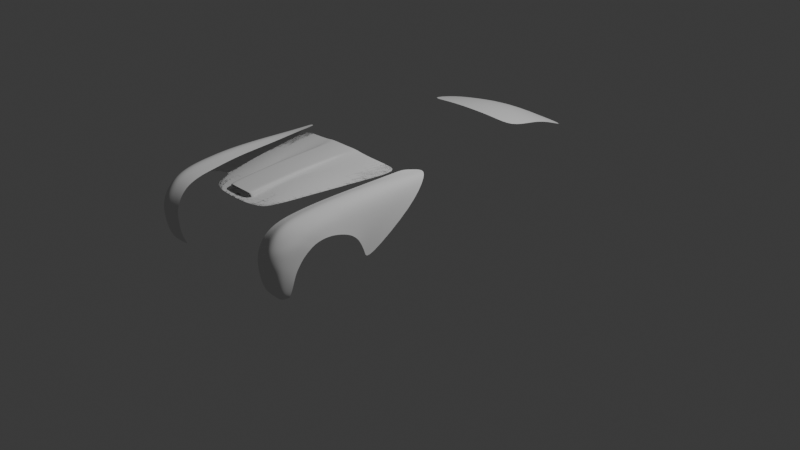 # Source: 7.blend  (saved by Blender 4.0.36; exported with 4.5.12 LTS)
import bpy
from mathutils import Matrix  # noqa: F401  (used for matrix-valued properties, if any)

bpy.ops.wm.read_factory_settings(use_empty=True)
scene = bpy.context.scene
scene.name = 'Scene'

# ---- collections
col_collection = bpy.data.collections.new('Collection'); scene.collection.children.link(col_collection)
col_reference = bpy.data.collections.new('Reference'); scene.collection.children.link(col_reference)

# ---- world
world_world = bpy.data.worlds.new('World'); scene.world = world_world
world_world.use_nodes = True; world_world.node_tree.nodes.clear()
_N = world_world.node_tree.nodes; _L = world_world.node_tree.links
n0 = _N.new('ShaderNodeOutputWorld'); n0.name = 'World Output'; n0.location = (300, 300)
n1 = _N.new('ShaderNodeBackground'); n1.name = 'Background'; n1.location = (10, 300)
n1.inputs[0].default_value = (0.05088, 0.05088, 0.05088, 1.0)
_L.new(n1.outputs[0], n0.inputs[0])
n0.is_active_output = True
world_world.color = (0.05088, 0.05088, 0.05088)
world_world.use_sun_shadow = False
world_world.sun_shadow_jitter_overblur = 0.0

# ---- cameras
cam_camera = bpy.data.cameras.new('Camera')
cam_camera.clip_end = 100.0
cam_camera.ortho_scale = 7.314

# ---- lights
light_light = bpy.data.lights.new('Light', 'POINT')
light_light.transmission_factor = 0.0
light_light.use_soft_falloff = False
light_light.energy = 1000.0
light_light.shadow_soft_size = 0.1
light_light.shadow_maximum_resolution = 0.006
light_light.use_absolute_resolution = True

# ---- meshes
me_plane = bpy.data.meshes.new('Plane')
me_plane.from_pydata([(1.117, -1.038, -0.03583), (0.8867, 0.9799, -0.1449), (0.0, -1.088, 0.03806), (0.0, 1.084, -0.1273), (0.6143, -1.059, 0.01803), (0.4458, 1.046, -0.1355), (1.056, -0.3773, 0.005515), (0.0, -0.392, 0.1555), (0.5489, -0.3872, 0.1041), (0.9207, 0.268, -0.0226), (0.0, 0.3583, 0.07112), (0.489, 0.3323, 0.03841)], [], [(11, 9, 1, 5), (10, 11, 5, 3), (2, 4, 8, 7), (4, 0, 6, 8), (7, 8, 11, 10), (8, 6, 9, 11)])
me_plane.polygons.foreach_set('use_smooth', [True] * 6)
_uv = me_plane.uv_layers.new(name='UVMap')
_uv.uv.foreach_set('vector', [0.7558, 0.6208, 1.0, 0.6208, 1.0, 1.0, 0.7558, 1.0, 0.5, 0.6208, 0.7558, 0.6208, 0.7558, 1.0, 0.5, 1.0, 0.5, 0.0, 0.7558, 0.0, 0.7558, 0.2893, 0.5, 0.2893, 0.7558, 0.0, 1.0, 0.0, 1.0, 0.2893, 0.7558, 0.2893, 0.5, 0.2893, 0.7558, 0.2893, 0.7558, 0.6208, 0.5, 0.6208, 0.7558, 0.2893, 1.0, 0.2893, 1.0, 0.6208, 0.7558, 0.6208])
me_plane.materials.append(None)
me_plane.update()
me_plane_001 = bpy.data.meshes.new('Plane.001')
me_plane_001.from_pydata([(0.5433, -0.8505, -0.0173), (1.062, 1.193, -0.09552), (0.0, -0.9774, -4.631e-05), (0.0, 1.056, 0.05282), (0.838, 0.09689, -0.03318), (0.7044, -0.4551, -0.01697), (0.318, -0.9516, -0.002179), (0.5883, 1.1, -0.00911), (0.4695, 0.05405, 0.0417), (0.3893, -0.5022, 0.03719), (0.6202, -0.6919, -0.0206), (0.0, -0.887, 0.009204), (0.3412, -0.8153, 0.01057), (0.9415, 0.6365, -0.06465), (0.5326, 0.5986, 0.01112), (0.2491, 1.077, 0.03868), (0.2379, 0.03262, 0.04446), (0.2395, -0.5486, 0.03842), (0.1905, -0.964, -0.001154), (0.24, -0.8269, 0.00971), (0.2418, 0.578, 0.0285), (0.4515, -0.9052, -0.01005), (0.8301, 1.141, -0.04761), (0.6671, 0.0805, 0.01052), (0.5651, -0.4733, 0.01765), (0.4925, -0.7518, 0.01069), (0.7517, 0.6222, -0.01975), (0.0, 0.558, 0.07758), (0.0, -0.5463, 0.09779), (0.0, 0.01228, 0.09943), (0.2402, 0.03306, 0.09182), (0.0, -0.8572, 0.08966), (0.2418, -0.5478, 0.09117), (0.2429, -0.8199, 0.08475), (0.2441, 0.5777, 0.0667), (0.1711, 1.07, 0.04296), (0.1601, -0.8847, 0.005995), (0.1328, -0.968, -0.0008191), (0.1649, 0.02677, 0.09412), (0.166, -0.5473, 0.09317), (0.1594, -0.8548, 0.08815), (0.1676, 0.5717, 0.06999), (0.0, -0.8572, 0.08966), (0.0, -0.8604, 0.008139), (0.1597, -0.8581, 0.005581), (0.2298, -0.8406, 0.0676), (0.2317, -0.8222, 0.005561), (0.1594, -0.8548, 0.08815), (0.0, -0.8231, 0.0883), (0.0, -0.8259, 0.0124), (0.1599, -0.8234, 0.01093), (0.2318, -0.8196, 0.08613), (0.2295, -0.8221, 0.01395), (0.1589, -0.8207, 0.08678), (0.0, -0.7179, 0.06842), (0.0, -0.72, 0.01532), (0.1819, -0.7184, 0.01435), (0.2279, -0.7156, 0.06703), (0.2265, -0.7174, 0.01799), (0.1812, -0.7163, 0.06745)], [], [(26, 13, 1, 22), (24, 5, 4, 23), (25, 10, 5, 24), (19, 12, 9, 17), (17, 9, 8, 16), (20, 14, 7, 15), (18, 6, 12, 19), (21, 0, 10, 25), (16, 8, 14, 20), (23, 4, 13, 26), (37, 18, 19, 36), (20, 15, 34), (40, 31, 42, 47), (19, 17, 32, 33), (8, 23, 26, 14), (6, 21, 25, 12), (12, 25, 24, 9), (9, 24, 23, 8), (14, 26, 22, 7), (38, 30, 34, 41), (41, 34, 15, 35), (39, 32, 30, 38), (40, 33, 32, 39), (17, 16, 30, 32), (16, 20, 34, 30), (31, 40, 39, 28), (28, 39, 38, 29), (27, 41, 35, 3), (29, 38, 41, 27), (11, 36, 44, 43), (2, 37, 36, 11), (44, 46, 52, 50), (43, 44, 50, 49), (36, 19, 46, 44), (19, 33, 45, 46), (33, 40, 47, 45), (50, 52, 58, 56), (49, 50, 56, 55), (46, 45, 51, 52), (45, 47, 53, 51), (47, 42, 48, 53), (56, 58, 57, 59), (55, 56, 59, 54), (52, 51, 57, 58), (51, 53, 59, 57), (53, 48, 54, 59)])
me_plane_001.polygons.foreach_set('use_smooth', [True] * 46)
_k = {(19, 33): 0.2767, (45, 46): 0.7596, (42, 47): 0.7596, (45, 47): 0.7596}
me_plane_001.attributes.new('crease_edge', 'FLOAT', 'EDGE').data.foreach_set('value', [_k.get((min(e.vertices), max(e.vertices)), 0.0) for e in me_plane_001.edges])
_uv = me_plane_001.uv_layers.new(name='UVMap')
_uv.uv.foreach_set('vector', [0.9155, 0.7515, 1.0, 0.7515, 1.0, 1.0, 0.9155, 1.0, 0.9155, 0.2004, 1.0, 0.2004, 1.0, 0.481, 0.9155, 0.481, 0.9155, 0.05908, 1.0, 0.05908, 1.0, 0.2004, 0.9155, 0.2004, 0.6753, 0.04712, 0.7926, 0.05908, 0.7926, 0.2004, 0.6753, 0.1875, 0.6753, 0.1875, 0.7926, 0.2004, 0.7926, 0.481, 0.6455, 0.481, 0.6411, 0.7515, 0.7926, 0.7515, 0.7926, 1.0, 0.6276, 1.0, 0.6753, 0.0, 0.7926, 0.0, 0.7926, 0.05908, 0.6753, 0.04712, 0.9155, 0.0, 1.0, 0.0, 1.0, 0.05908, 0.9155, 0.05908, 0.6455, 0.481, 0.7926, 0.481, 0.7926, 0.7515, 0.6411, 0.7515, 0.9155, 0.481, 1.0, 0.481, 1.0, 0.7515, 0.9155, 0.7515, 0.6222, 0.0, 0.6753, 0.0, 0.6753, 0.04712, 0.6222, 0.0494, 0.6411, 0.7515, 0.6276, 1.0, 0.6411, 0.7515, 0.6222, 0.0494, 0.5, 0.05465, 0.5, 0.05465, 0.6222, 0.0494, 0.6753, 0.04712, 0.6753, 0.1875, 0.6753, 0.1875, 0.6753, 0.04712, 0.7926, 0.481, 0.9155, 0.481, 0.9155, 0.7515, 0.7926, 0.7515, 0.7926, 0.0, 0.9155, 0.0, 0.9155, 0.05908, 0.7926, 0.05908, 0.7926, 0.05908, 0.9155, 0.05908, 0.9155, 0.2004, 0.7926, 0.2004, 0.7926, 0.2004, 0.9155, 0.2004, 0.9155, 0.481, 0.7926, 0.481, 0.7926, 0.7515, 0.9155, 0.7515, 0.9155, 1.0, 0.7926, 1.0, 0.6014, 0.481, 0.6455, 0.481, 0.6411, 0.7515, 0.5984, 0.7515, 0.5984, 0.7515, 0.6411, 0.7515, 0.6276, 1.0, 0.589, 1.0, 0.6222, 0.1914, 0.6753, 0.1875, 0.6455, 0.481, 0.6014, 0.481, 0.6222, 0.0494, 0.6753, 0.04712, 0.6753, 0.1875, 0.6222, 0.1914, 0.6753, 0.1875, 0.6455, 0.481, 0.6455, 0.481, 0.6753, 0.1875, 0.6455, 0.481, 0.6411, 0.7515, 0.6411, 0.7515, 0.6455, 0.481, 0.5, 0.05465, 0.6222, 0.0494, 0.6222, 0.1914, 0.5, 0.2004, 0.5, 0.2004, 0.6222, 0.1914, 0.6014, 0.481, 0.5, 0.481, 0.5, 0.7515, 0.5984, 0.7515, 0.589, 1.0, 0.5, 1.0, 0.5, 0.481, 0.6014, 0.481, 0.5984, 0.7515, 0.5, 0.7515, 0.5, 0.05465, 0.6222, 0.0494, 0.6222, 0.0494, 0.5, 0.05465, 0.5, 0.0, 0.6222, 0.0, 0.6222, 0.0494, 0.5, 0.05465, 0.6222, 0.0494, 0.6753, 0.04712, 0.6752, 0.04713, 0.6222, 0.0494, 0.5, 0.05465, 0.6222, 0.0494, 0.6222, 0.0494, 0.5, 0.05465, 0.6222, 0.0494, 0.6753, 0.04712, 0.6753, 0.04712, 0.6222, 0.0494, 0.6753, 0.04712, 0.6753, 0.04712, 0.6753, 0.04712, 0.6753, 0.04712, 0.6753, 0.04712, 0.6222, 0.0494, 0.6222, 0.0494, 0.6753, 0.04712, 0.6222, 0.0494, 0.6752, 0.04713, 0.6753, 0.04712, 0.6222, 0.0494, 0.5, 0.05465, 0.6222, 0.0494, 0.6222, 0.0494, 0.5, 0.05465, 0.6753, 0.04712, 0.6753, 0.04712, 0.6753, 0.04712, 0.6752, 0.04713, 0.6753, 0.04712, 0.6222, 0.0494, 0.6222, 0.0494, 0.6753, 0.04712, 0.6222, 0.0494, 0.5, 0.05465, 0.5, 0.05465, 0.6222, 0.0494, 0.6222, 0.0494, 0.6753, 0.04712, 0.6753, 0.04712, 0.6222, 0.0494, 0.5, 0.05465, 0.6222, 0.0494, 0.6222, 0.0494, 0.5, 0.05465, 0.6752, 0.04713, 0.6753, 0.04712, 0.6753, 0.04712, 0.6753, 0.04712, 0.6753, 0.04712, 0.6222, 0.0494, 0.6222, 0.0494, 0.6753, 0.04712, 0.6222, 0.0494, 0.5, 0.05465, 0.5, 0.05465, 0.6222, 0.0494])
me_plane_001.update()
me_plane_002 = bpy.data.meshes.new('Plane.002')
me_plane_002.from_pydata([(0.5433, -0.8505, -0.0173), (1.062, 1.193, -0.09552), (0.0, -0.9774, -4.631e-05), (0.0, 1.055, 0.02999), (0.838, 0.09689, -0.03318), (0.0, 0.01218, 0.05647), (0.7044, -0.4551, -0.01697), (0.0, -0.5472, 0.04443), (0.318, -0.9516, -0.002179), (0.5883, 1.1, -0.00911), (0.4695, 0.05473, 0.05015), (0.3893, -0.5018, 0.04183), (0.6202, -0.6919, -0.0206), (0.0, -0.851, 0.007288), (0.3412, -0.8157, 0.005158), (0.9415, 0.6365, -0.06465), (0.0, 0.5577, 0.03191), (0.5326, 0.598, 0.003658), (0.3406, 1.084, 0.01057), (0.2812, 0.03723, 0.0473), (0.2326, -0.5198, 0.04635), (0.1905, -0.964, -0.001154), (0.2044, -0.8299, 0.006012), (0.3122, 0.5821, 0.01841), (0.4515, -0.9052, -0.01005), (0.8301, 1.141, -0.04761), (0.6671, 0.08102, 0.01696), (0.5651, -0.4729, 0.0215), (0.4925, -0.7518, 0.01069), (0.7517, 0.6222, -0.01975)], [], [(29, 15, 1, 25), (27, 6, 4, 26), (28, 12, 6, 27), (22, 14, 11, 20), (20, 11, 10, 19), (23, 17, 9, 18), (21, 8, 14, 22), (24, 0, 12, 28), (19, 10, 17, 23), (26, 4, 15, 29), (5, 19, 23, 16), (2, 21, 22, 13), (16, 23, 18, 3), (7, 20, 19, 5), (13, 22, 20, 7), (10, 26, 29, 17), (8, 24, 28, 14), (14, 28, 27, 11), (11, 27, 26, 10), (17, 29, 25, 9)])
me_plane_002.polygons.foreach_set('use_smooth', [True] * 20)
_uv = me_plane_002.uv_layers.new(name='UVMap')
_uv.uv.foreach_set('vector', [0.9155, 0.7515, 1.0, 0.7515, 1.0, 1.0, 0.9155, 1.0, 0.9155, 0.2004, 1.0, 0.2004, 1.0, 0.481, 0.9155, 0.481, 0.9155, 0.05908, 1.0, 0.05908, 1.0, 0.2004, 0.9155, 0.2004, 0.6753, 0.05908, 0.7926, 0.05908, 0.7926, 0.2004, 0.6753, 0.2004, 0.6753, 0.2004, 0.7926, 0.2004, 0.7926, 0.481, 0.6753, 0.481, 0.6753, 0.7515, 0.7926, 0.7515, 0.7926, 1.0, 0.6753, 1.0, 0.6753, 0.0, 0.7926, 0.0, 0.7926, 0.05908, 0.6753, 0.05908, 0.9155, 0.0, 1.0, 0.0, 1.0, 0.05908, 0.9155, 0.05908, 0.6753, 0.481, 0.7926, 0.481, 0.7926, 0.7515, 0.6753, 0.7515, 0.9155, 0.481, 1.0, 0.481, 1.0, 0.7515, 0.9155, 0.7515, 0.5, 0.481, 0.6753, 0.481, 0.6753, 0.7515, 0.5, 0.7515, 0.5, 0.0, 0.6753, 0.0, 0.6753, 0.05908, 0.5, 0.05908, 0.5, 0.7515, 0.6753, 0.7515, 0.6753, 1.0, 0.5, 1.0, 0.5, 0.2004, 0.6753, 0.2004, 0.6753, 0.481, 0.5, 0.481, 0.5, 0.05908, 0.6753, 0.05908, 0.6753, 0.2004, 0.5, 0.2004, 0.7926, 0.481, 0.9155, 0.481, 0.9155, 0.7515, 0.7926, 0.7515, 0.7926, 0.0, 0.9155, 0.0, 0.9155, 0.05908, 0.7926, 0.05908, 0.7926, 0.05908, 0.9155, 0.05908, 0.9155, 0.2004, 0.7926, 0.2004, 0.7926, 0.2004, 0.9155, 0.2004, 0.9155, 0.481, 0.7926, 0.481, 0.7926, 0.7515, 0.9155, 0.7515, 0.9155, 1.0, 0.7926, 1.0])
me_plane_002.update()
me_plane_003 = bpy.data.meshes.new('Plane.003')
me_plane_003.from_pydata([(0.8161, -2.121, 0.2422), (0.7438, -2.142, 0.2638), (0.7529, -2.177, 0.3157), (0.7561, -2.197, 0.3703), (0.7592, -2.214, 0.4396), (0.7623, -2.226, 0.5197), (0.7623, -2.23, 0.5995), (0.7623, -2.217, 0.6698), (0.7623, -2.19, 0.7326), (0.7636, -2.133, 0.8153), (0.7626, -2.05, 0.8787), (0.7623, -1.917, 0.916), (0.7623, -1.761, 0.9349), (0.7623, -1.6, 0.949), (0.7623, -1.379, 0.956), (0.7623, -1.08, 0.9535), (0.7623, -0.7011, 0.9309), (0.7623, -0.435, 0.9183), (0.738, -2.118, 0.2356), (0.6011, -2.104, 0.23), (0.6008, -2.128, 0.2727), (0.6003, -2.152, 0.3288), (0.601, -2.166, 0.3814), (0.5995, -2.177, 0.4362), (0.5988, -2.185, 0.5119), (0.5982, -2.187, 0.597), (0.5976, -2.165, 0.6623), (0.5971, -2.135, 0.7275), (0.6002, -2.061, 0.8036), (0.6031, -1.953, 0.8482), (0.6089, -1.849, 0.8692), (0.6138, -1.73, 0.8842), (0.6246, -1.602, 0.9004), (0.6435, -1.379, 0.9176), (0.6584, -1.063, 0.926), (0.6884, -0.7011, 0.9422), (0.6918, -0.6014, 0.9441), (0.6011, -2.104, 0.23), (0.8299, -2.153, 0.3163), (0.8248, -2.134, 0.2677), (0.8362, -2.169, 0.3842), (0.8403, -2.177, 0.4468), (0.8437, -2.181, 0.5297), (0.8445, -2.179, 0.5905), (0.8435, -2.152, 0.6771), (0.8442, -2.11, 0.7332), (0.8432, -2.03, 0.8032), (0.8434, -1.923, 0.8511), (0.8523, -1.751, 0.8841), (0.8509, -1.59, 0.9009), (0.8556, -1.419, 0.9148), (0.8558, -1.226, 0.9183), (0.8559, -0.9996, 0.9123), (0.8558, -0.6768, 0.9064), (0.8559, -0.4728, 0.9114), (0.8695, -2.07, 0.2864), (0.8814, -2.058, 0.3298), (0.8911, -2.043, 0.3986), (0.8963, -2.012, 0.4971), (0.8998, -1.979, 0.5511), (0.9034, -1.935, 0.6126), (0.9101, -1.863, 0.6733), (0.9098, -1.804, 0.7028), (0.9145, -1.719, 0.7224), (0.9166, -1.606, 0.7183), (0.9193, -1.462, 0.6729), (0.9203, -1.392, 0.6271), (0.9194, -1.339, 0.5724), (0.9126, -1.295, 0.4912), (0.9091, -1.264, 0.416), (0.9031, -1.238, 0.3277), (0.8932, -2.031, 0.4419), (0.8624, -2.072, 0.2638), (0.8936, -1.818, 0.8115), (0.8891, -1.925, 0.7726), (0.8939, -1.661, 0.834), (0.858, -2.113, 0.3264), (0.863, -2.116, 0.3945), (0.8699, -2.116, 0.4573), (0.8753, -2.109, 0.5331), (0.8781, -2.093, 0.5949), (0.8838, -2.057, 0.6732), (0.8877, -1.997, 0.7378), (0.8967, -1.502, 0.8261), (0.8985, -1.36, 0.8176), (0.8956, -1.219, 0.7974), (0.8983, -1.005, 0.7653), (0.8939, -0.8475, 0.7261), (0.9043, -0.6791, 0.6889), (0.8509, -2.106, 0.2789), (0.8392, -2.095, 0.2552), (0.6694, -2.111, 0.2328), (0.6723, -2.135, 0.2682), (0.6769, -2.164, 0.3223), (0.679, -2.181, 0.3758), (0.68, -2.195, 0.4379), (0.6816, -2.205, 0.5158), (0.6816, -2.209, 0.5983), (0.6816, -2.191, 0.666), (0.6816, -2.162, 0.73), (0.6841, -2.097, 0.8094), (0.6852, -2.001, 0.8634), (0.6881, -1.883, 0.8925), (0.6906, -1.746, 0.9095), (0.6961, -1.601, 0.9246), (0.7056, -1.379, 0.9365), (0.7131, -1.071, 0.9395), (0.7282, -0.7011, 0.9362), (0.7299, -0.5184, 0.9309)], [(19, 20)], [(91, 92, 1, 18), (93, 92, 20, 21), (94, 93, 21, 22), (95, 94, 22, 23), (96, 95, 23, 24), (97, 96, 24, 25), (98, 97, 25, 26), (99, 98, 26, 27), (101, 100, 28, 29), (102, 101, 29, 30), (103, 102, 30, 31), (104, 103, 31, 32), (105, 104, 32, 33), (106, 105, 33, 34), (107, 106, 34, 35), (108, 107, 35, 36), (0, 18, 1, 39), (2, 38, 39, 1), (3, 40, 38, 2), (4, 41, 40, 3), (5, 42, 41, 4), (6, 43, 42, 5), (7, 44, 43, 6), (8, 45, 44, 7), (10, 47, 46, 9), (11, 48, 47, 10), (12, 49, 48, 11), (13, 50, 49, 12), (14, 51, 50, 13), (15, 52, 51, 14), (16, 53, 52, 15), (17, 54, 53, 16), (39, 89, 90, 0), (76, 38, 40, 77), (77, 78, 71, 57), (78, 79, 58, 71), (79, 80, 59, 58), (80, 81, 60, 59), (81, 82, 61, 60), (9, 46, 45, 8), (100, 99, 27, 28), (82, 74, 62, 61), (73, 74, 46, 47), (73, 47, 48, 75), (75, 83, 65, 64), (83, 84, 66, 65), (84, 85, 67, 66), (85, 86, 68, 67), (86, 87, 69, 68), (87, 88, 70, 69), (53, 54, 88, 87), (52, 53, 87, 86), (51, 52, 86, 85), (50, 51, 85, 84), (49, 50, 84, 83), (48, 49, 83, 75), (63, 73, 75, 64), (63, 62, 74, 73), (45, 46, 74, 82), (44, 45, 82, 81), (43, 44, 81, 80), (42, 43, 80, 79), (41, 42, 79, 78), (40, 41, 78, 77), (56, 76, 77, 57), (39, 38, 76, 89), (55, 89, 76, 56), (72, 90, 89, 55), (9, 8, 99, 100), (17, 16, 107, 108), (16, 15, 106, 107), (15, 14, 105, 106), (14, 13, 104, 105), (13, 12, 103, 104), (12, 11, 102, 103), (11, 10, 101, 102), (10, 9, 100, 101), (8, 7, 98, 99), (7, 6, 97, 98), (6, 5, 96, 97), (5, 4, 95, 96), (4, 3, 94, 95), (3, 2, 93, 94), (2, 1, 92, 93), (37, 20, 92, 91)])
me_plane_003.polygons.foreach_set('use_smooth', [True] * 85)
_uv = me_plane_003.uv_layers.new(name='UVMap')
_uv.uv.foreach_set('vector', [0.0, 0.0, 0.0, 0.0, 0.0, 0.0, 0.0, 0.0, 0.0, 0.0, 0.0, 0.0, 0.0, 0.0, 0.0, 0.0, 0.0, 0.0, 0.0, 0.0, 0.0, 0.0, 0.0, 0.0, 0.0, 0.0, 0.0, 0.0, 0.0, 0.0, 0.0, 0.0, 0.0, 0.0, 0.0, 0.0, 0.0, 0.0, 0.0, 0.0, 0.0, 0.0, 0.0, 0.0, 0.0, 0.0, 0.0, 0.0, 0.0, 0.0, 0.0, 0.0, 0.0, 0.0, 0.0, 0.0, 0.0, 0.0, 0.0, 0.0, 0.0, 0.0, 0.0, 0.0, 0.0, 0.0, 0.0, 0.0, 0.0, 0.0, 0.0, 0.0, 0.0, 0.0, 0.0, 0.0, 0.0, 0.0, 0.0, 0.0, 0.0, 0.0, 0.0, 0.0, 0.0, 0.0, 0.0, 0.0, 0.0, 0.0, 0.0, 0.0, 0.0, 0.0, 0.0, 0.0, 0.0, 0.0, 0.0, 0.0, 0.0, 0.0, 0.0, 0.0, 0.0, 0.0, 0.0, 0.0, 0.0, 0.0, 0.0, 0.0, 0.0, 0.0, 0.0, 0.0, 0.0, 0.0, 0.0, 0.0, 0.0, 0.0, 0.0, 0.0, 0.0, 0.0, 0.0, 0.0, 0.0, 0.0, 0.0, 0.0, 0.0, 0.0, 0.0, 0.0, 0.0, 0.0, 0.0, 0.0, 0.0, 0.0, 0.0, 0.0, 0.0, 0.0, 0.0, 0.0, 0.0, 0.0, 0.0, 0.0, 0.0, 0.0, 0.0, 0.0, 0.0, 0.0, 0.0, 0.0, 0.0, 0.0, 0.0, 0.0, 0.0, 0.0, 0.0, 0.0, 0.0, 0.0, 0.0, 0.0, 0.0, 0.0, 0.0, 0.0, 0.0, 0.0, 0.0, 0.0, 0.0, 0.0, 0.0, 0.0, 0.0, 0.0, 0.0, 0.0, 0.0, 0.0, 0.0, 0.0, 0.0, 0.0, 0.0, 0.0, 0.0, 0.0, 0.0, 0.0, 0.0, 0.0, 0.0, 0.0, 0.0, 0.0, 0.0, 0.0, 0.0, 0.0, 0.0, 0.0, 0.0, 0.0, 0.0, 0.0, 0.0, 0.0, 0.0, 0.0, 0.0, 0.0, 0.0, 0.0, 0.0, 0.0, 0.0, 0.0, 0.0, 0.0, 0.0, 0.0, 0.0, 0.0, 0.0, 0.0, 0.0, 0.0, 0.0, 0.0, 0.0, 0.0, 0.0, 0.0, 0.0, 0.0, 0.0, 0.0, 0.0, 0.0, 0.0, 0.0, 0.0, 0.0, 0.0, 0.0, 0.0, 0.0, 0.0, 0.0, 0.0, 0.0, 0.0, 0.0, 0.0, 0.0, 0.0, 0.0, 0.0, 0.0, 0.0, 0.0, 0.0, 0.0, 0.0, 0.0, 0.0, 0.0, 0.0, 0.0, 0.0, 0.0, 0.0, 0.0, 0.0, 0.0, 0.0, 0.0, 0.0, 0.0, 0.0, 0.0, 0.0, 0.0, 0.0, 0.0, 0.0, 0.0, 0.0, 0.0, 0.0, 0.0, 0.0, 0.0, 0.0, 0.0, 0.0, 0.0, 0.0, 0.0, 0.0, 0.0, 0.0, 0.0, 0.0, 0.0, 0.0, 0.0, 0.0, 0.0, 0.0, 0.0, 0.0, 0.0, 0.0, 0.0, 0.0, 0.0, 0.0, 0.0, 0.0, 0.0, 0.0, 0.0, 0.0, 0.0, 0.0, 0.0, 0.0, 0.0, 0.0, 0.0, 0.0, 0.0, 0.0, 0.0, 0.0, 0.0, 0.0, 0.0, 0.0, 0.0, 0.0, 0.0, 0.0, 0.0, 0.0, 0.0, 0.0, 0.0, 0.0, 0.0, 0.0, 0.0, 0.0, 0.0, 0.0, 0.0, 0.0, 0.0, 0.0, 0.0, 0.0, 0.0, 0.0, 0.0, 0.0, 0.0, 0.0, 0.0, 0.0, 0.0, 0.0, 0.0, 0.0, 0.0, 0.0, 0.0, 0.0, 0.0, 0.0, 0.0, 0.0, 0.0, 0.0, 0.0, 0.0, 0.0, 0.0, 0.0, 0.0, 0.0, 0.0, 0.0, 0.0, 0.0, 0.0, 0.0, 0.0, 0.0, 0.0, 0.0, 0.0, 0.0, 0.0, 0.0, 0.0, 0.0, 0.0, 0.0, 0.0, 0.0, 0.0, 0.0, 0.0, 0.0, 0.0, 0.0, 0.0, 0.0, 0.0, 0.0, 0.0, 0.0, 0.0, 0.0, 0.0, 0.0, 0.0, 0.0, 0.0, 0.0, 0.0, 0.0, 0.0, 0.0, 0.0, 0.0, 0.0, 0.0, 0.0, 0.0, 0.0, 0.0, 0.0, 0.0, 0.0, 0.0, 0.0, 0.0, 0.0, 0.0, 0.0, 0.0, 0.0, 0.0, 0.0, 0.0, 0.0, 0.0, 0.0, 0.0, 0.0, 0.0, 0.0, 0.0, 0.0, 0.0, 0.0, 0.0, 0.0, 0.0, 0.0, 0.0, 0.0, 0.0, 0.0, 0.0, 0.0, 0.0, 0.0, 0.0, 0.0, 0.0, 0.0, 0.0, 0.0, 0.0, 0.0, 0.0, 0.0, 0.0, 0.0, 0.0, 0.0, 0.0, 0.0, 0.0, 0.0, 0.0, 0.0, 0.0, 0.0, 0.0, 0.0, 0.0, 0.0, 0.0, 0.0, 0.0, 0.0, 0.0, 0.0, 0.0, 0.0, 0.0, 0.0, 0.0, 0.0, 0.0, 0.0, 0.0, 0.0, 0.0, 0.0, 0.0, 0.0, 0.0, 0.0, 0.0, 0.0, 0.0, 0.0, 0.0, 0.0, 0.0, 0.0, 0.0, 0.0, 0.0, 0.0, 0.0, 0.0, 0.0, 0.0, 0.0, 0.0, 0.0, 0.0, 0.0, 0.0, 0.0, 0.0, 0.0, 0.0, 0.0, 0.0, 0.0, 0.0, 0.0, 0.0, 0.0, 0.0, 0.0, 0.0, 0.0, 0.0, 0.0, 0.0, 0.0, 0.0, 0.0, 0.0, 0.0, 0.0, 0.0, 0.0, 0.0, 0.0, 0.0, 0.0, 0.0, 0.0, 0.0, 0.0, 0.0, 0.0, 0.0, 0.0, 0.0, 0.0, 0.0, 0.0, 0.0, 0.0, 0.0, 0.0, 0.0, 0.0, 0.0, 0.0, 0.0, 0.0, 0.0, 0.0, 0.0, 0.0, 0.0, 0.0, 0.0, 0.0, 0.0, 0.0, 0.0, 0.0, 0.0, 0.0, 0.0, 0.0, 0.0, 0.0, 0.0, 0.0, 0.0, 0.0, 0.0, 0.0, 0.0, 0.0, 0.0, 0.0, 0.0, 0.0, 0.0, 0.0, 0.0, 0.0, 0.0, 0.0, 0.0, 0.0, 0.0, 0.0, 0.0, 0.0, 0.0, 0.0, 0.0, 0.0, 0.0, 0.0, 0.0, 0.0, 0.0, 0.0, 0.0, 0.0, 0.0, 0.0, 0.0, 0.0, 0.0, 0.0, 0.0, 0.0, 0.0, 0.0, 0.0, 0.0, 0.0])
me_plane_003.update()

# ---- objects
ob_light = bpy.data.objects.new('Light', light_light)
ob_camera = bpy.data.objects.new('Camera', cam_camera)
ob_trunk = bpy.data.objects.new('Trunk', me_plane)
ob_hood = bpy.data.objects.new('Hood', me_plane_001)
ob_smoothing_mesh = bpy.data.objects.new('Smoothing_mesh', me_plane_002)
ob_plane = bpy.data.objects.new('Plane', me_plane_003)
ob_back = bpy.data.objects.new('back', None)
ob_front = bpy.data.objects.new('front', None)
ob_side = bpy.data.objects.new('side', None)
ob_top = bpy.data.objects.new('top', None)

# ---- transforms, parenting, visibility, modifiers, constraints
ob_light.location = (4.076, 1.005, 5.904)
ob_light.rotation_euler = (0.6503, 0.05522, 1.866)
ob_light.lock_rotations_4d = False
ob_light.empty_display_type = 'ARROWS'
ob_light.color = (0.0, 0.0, 0.0, 0.0)
ob_light.lineart.crease_threshold = 0.0
ob_camera.location = (7.359, -6.926, 4.958)
ob_camera.rotation_euler = (1.109, 0.0, 0.8149)
ob_camera.lock_rotations_4d = False
ob_camera.empty_display_type = 'ARROWS'
ob_camera.color = (0.0, 0.0, 0.0, 0.0)
ob_camera.display_type = 'WIRE'
ob_camera.lineart.crease_threshold = 0.0
ob_trunk.location = (-0.00323, 1.527, 0.7941)
ob_trunk.rotation_euler = (-0.233, -5.127e-17, 6e-18)
ob_trunk.scale = (0.517, 0.517, 0.517)
_m = ob_trunk.modifiers.new('Mirror', 'MIRROR')
_m.use_clip = True
_m = ob_trunk.modifiers.new('Subdivision', 'SUBSURF')
_m.levels = 2
ob_hood.location = (0.01172, -1.381, 0.9359)
ob_hood.rotation_euler = (-6.203, 1.787e-17, 7.205e-19)
ob_hood.scale = (0.6241, 0.6241, 0.6241)
_vg = ob_hood.vertex_groups.new(name='Hood_Smoothing')
_vg.add([0, 1, 2, 4, 5, 6, 7, 8, 9, 10, 11, 12, 13, 14, 18, 19, 21, 22, 23, 24, 25, 26, 36, 37, 43, 44, 46], 1.0, 'REPLACE')
_vg = ob_hood.vertex_groups.new(name='Hood_Smoothing2')
_m = ob_hood.modifiers.new('Mirror', 'MIRROR')
_m.use_clip = True
_m = ob_hood.modifiers.new('Subdivision', 'SUBSURF')
_m.levels = 3
_m = ob_hood.modifiers.new('Shrinkwrap', 'SHRINKWRAP')
_m.target = ob_smoothing_mesh
_m.vertex_group = 'Hood_Smoothing'
ob_smoothing_mesh.location = (0.01172, -1.381, 0.9359)
ob_smoothing_mesh.rotation_euler = (-6.203, 1.787e-17, 7.205e-19)
ob_smoothing_mesh.scale = (0.6241, 0.6241, 0.6241)
ob_smoothing_mesh.hide_select = True
_m = ob_smoothing_mesh.modifiers.new('Mirror', 'MIRROR')
_m.use_clip = True
_m = ob_smoothing_mesh.modifiers.new('Subdivision', 'SUBSURF')
_m.levels = 2
ob_plane.location = (0.0, 0.0, 0.0)
_m = ob_plane.modifiers.new('Subdivision', 'SUBSURF')
_m.levels = 2
_m = ob_plane.modifiers.new('Mirror', 'MIRROR')
ob_back.location = (0.0, -3.0, 0.6998)
ob_back.rotation_euler = (1.571, 0.0, 3.142)
ob_back.empty_display_type = 'IMAGE'
ob_back.empty_display_size = 5.0
ob_back.use_empty_image_alpha = True
ob_back.empty_image_side = 'FRONT'
ob_back.color = (1.0, 1.0, 1.0, 0.2)
ob_front.location = (0.0, 3.0, 0.6917)
ob_front.rotation_euler = (1.571, 0.0, 3.142)
ob_front.empty_display_type = 'IMAGE'
ob_front.empty_display_size = 5.0
ob_front.use_empty_image_alpha = True
ob_front.empty_image_side = 'BACK'
ob_front.color = (1.0, 1.0, 1.0, 0.2)
ob_side.location = (-3.0, 0.0, 0.7031)
ob_side.rotation_euler = (1.571, -0.0, 1.571)
ob_side.empty_display_type = 'IMAGE'
ob_side.empty_display_size = 5.0
ob_side.use_empty_image_alpha = True
ob_side.empty_image_side = 'FRONT'
ob_side.color = (1.0, 1.0, 1.0, 0.2)
ob_top.location = (0.0, 0.0, -2.0)
ob_top.empty_display_type = 'IMAGE'
ob_top.empty_display_size = 5.0
ob_top.use_empty_image_alpha = True
ob_top.empty_image_side = 'FRONT'
ob_top.color = (1.0, 1.0, 1.0, 0.2)

# ---- collection membership
col_collection.objects.link(ob_light)
col_collection.objects.link(ob_camera)
col_collection.objects.link(ob_trunk)
col_collection.objects.link(ob_hood)
col_collection.objects.link(ob_smoothing_mesh)
col_collection.objects.link(ob_plane)
col_reference.objects.link(ob_back)
col_reference.objects.link(ob_front)
col_reference.objects.link(ob_side)
col_reference.objects.link(ob_top)

# ---- scene / render settings (as saved in the file)
scene.camera = ob_camera
scene.frame_start = 1; scene.frame_end = 250; scene.frame_set(225)
scene.render.engine = 'BLENDER_EEVEE_NEXT'
scene.cycles.sampling_pattern = 'TABULATED_SOBOL'
bpy.context.view_layer.update()
